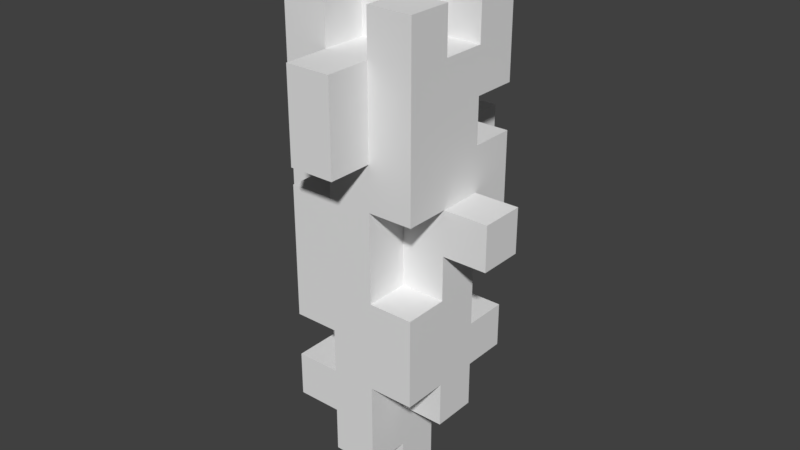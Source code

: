 # Source: iceSpear.blend  (saved by Blender 2.79.0; exported with 4.5.12 LTS)
import bpy
from mathutils import Matrix  # noqa: F401  (used for matrix-valued properties, if any)

bpy.ops.wm.read_factory_settings(use_empty=True)
scene = bpy.context.scene
scene.name = 'Scene'

# ---- collections
col_collection_1 = bpy.data.collections.new('Collection 1'); scene.collection.children.link(col_collection_1)

# ---- world
world_world = bpy.data.worlds.new('World'); scene.world = world_world
world_world.color = (0.05088, 0.05088, 0.05088)
world_world.use_sun_shadow = False
world_world.sun_shadow_jitter_overblur = 0.0
world_world.cycles.sampling_method = 'MANUAL'

# ---- meshes
me_icespear_001 = bpy.data.meshes.new('iceSpear.001')
me_icespear_001.from_pydata([(0.0, -0.1, 0.0), (0.0, -0.1, 0.1), (0.0, 0.0, 0.1), (0.0, 0.0, 0.0), (0.0, -0.2, 0.1), (0.0, -0.2, 0.2), (0.0, -0.1, 0.2), (0.0, -0.1, 0.1), (-0.1, -0.1, 0.1), (-0.1, -0.1, 0.2), (-0.1, 0.0, 0.2), (-0.1, 0.0, 0.1), (-0.1, -0.2, 0.2), (-0.1, -0.2, 0.3), (-0.1, -0.1, 0.3), (-0.1, -0.1, 0.2), (-0.1, -0.1, 0.2), (-0.1, -0.1, 0.3), (-0.1, 0.0, 0.3), (-0.1, 0.0, 0.2), (0.0, 0.0, 0.2), (0.0, 0.0, 0.3), (0.0, 0.1, 0.3), (0.0, 0.1, 0.2), (0.0, -0.2, 0.3), (0.0, -0.2, 0.4), (0.0, -0.1, 0.4), (0.0, -0.1, 0.3), (-0.1, -0.1, 0.3), (-0.1, -0.1, 0.4), (-0.1, 0.0, 0.4), (-0.1, 0.0, 0.3), (-0.1, 0.0, 0.3), (-0.1, 0.0, 0.4), (-0.1, 0.1, 0.4), (-0.1, 0.1, 0.3), (-0.1, -0.2, 0.4), (-0.1, -0.2, 0.5), (-0.1, -0.1, 0.5), (-0.1, -0.1, 0.4), (-0.1, -0.1, 0.4), (-0.1, -0.1, 0.5), (-0.1, 0.0, 0.5), (-0.1, 0.0, 0.4), (-0.1, 0.0, 0.4), (-0.1, 0.0, 0.5), (-0.1, 0.1, 0.5), (-0.1, 0.1, 0.4), (-0.1, -0.2, 0.5), (-0.1, -0.2, 0.6), (-0.1, -0.1, 0.6), (-0.1, -0.1, 0.5), (0.0, -0.1, 0.5), (0.0, -0.1, 0.6), (0.0, 0.0, 0.6), (0.0, 0.0, 0.5), (-0.1, 0.0, 0.5), (-0.1, 0.0, 0.6), (-0.1, 0.1, 0.6), (-0.1, 0.1, 0.5), (-0.1, -0.2, 0.6), (-0.1, -0.2, 0.7), (-0.1, -0.1, 0.7), (-0.1, -0.1, 0.6), (-0.2, -0.1, 0.6), (-0.2, -0.1, 0.7), (-0.2, 0.0, 0.7), (-0.2, 0.0, 0.6), (-0.2, 0.0, 0.6), (-0.2, 0.0, 0.7), (-0.2, 0.1, 0.7), (-0.2, 0.1, 0.6), (0.0, 0.0, 0.6), (0.0, 0.0, 0.7), (0.0, 0.1, 0.7), (0.0, 0.1, 0.6), (0.0, -0.2, 0.7), (0.0, -0.2, 0.8), (0.0, -0.1, 0.8), (0.0, -0.1, 0.7), (-0.1, -0.1, 0.7), (-0.1, -0.1, 0.8), (-0.1, 0.0, 0.8), (-0.1, 0.0, 0.7), (0.0, 0.0, 0.7), (0.0, 0.0, 0.8), (0.0, 0.1, 0.8), (0.0, 0.1, 0.7), (0.0, 0.1, 0.7), (0.0, 0.1, 0.8), (0.0, 0.2, 0.8), (0.0, 0.2, 0.7), (0.0, -0.3, 0.8), (0.0, -0.3, 0.9), (0.0, -0.2, 0.9), (0.0, -0.2, 0.8), (-0.1, -0.2, 0.8), (-0.1, -0.2, 0.9), (-0.1, -0.1, 0.9), (-0.1, -0.1, 0.8), (0.0, -0.1, 0.8), (0.0, -0.1, 0.9), (0.0, 0.0, 0.9), (0.0, 0.0, 0.8), (-0.1, 0.0, 0.8), (-0.1, 0.0, 0.9), (-0.1, 0.1, 0.9), (-0.1, 0.1, 0.8), (0.0, -0.3, 0.9), (0.0, -0.3, 1.0), (0.0, -0.2, 1.0), (0.0, -0.2, 0.9), (-0.1, -0.2, 0.9), (-0.1, -0.2, 1.0), (-0.1, -0.1, 1.0), (-0.1, -0.1, 0.9), (-0.1, -0.1, 0.9), (-0.1, -0.1, 1.0), (-0.1, 0.0, 1.0), (-0.1, 0.0, 0.9), (-0.1, 0.0, 0.9), (-0.1, 0.0, 1.0), (-0.1, 0.1, 1.0), (-0.1, 0.1, 0.9), (-0.1, -0.2, 1.0), (-0.1, -0.2, 1.1), (-0.1, -0.1, 1.1), (-0.1, -0.1, 1.0), (0.1, -0.2, 1.0), (0.1, -0.2, 1.1), (0.1, -0.1, 1.1), (0.1, -0.1, 1.0), (-0.1, -0.1, 1.0), (-0.1, -0.1, 1.1), (-0.1, 0.0, 1.1), (-0.1, 0.0, 1.0), (-0.1, 0.0, 1.0), (-0.1, 0.0, 1.1), (-0.1, 0.1, 1.1), (-0.1, 0.1, 1.0), (0.1, 0.0, 1.0), (0.1, 0.0, 1.1), (0.1, 0.1, 1.1), (0.1, 0.1, 1.0), (-0.1, -0.1, 1.1), (-0.1, -0.1, 1.2), (-0.1, 0.0, 1.2), (-0.1, 0.0, 1.1), (0.1, 0.0, 1.1), (0.1, 0.0, 1.2), (0.1, 0.1, 1.2), (0.1, 0.1, 1.1), (0.1, -0.1, 0.0), (0.1, 0.0, 0.0), (0.1, 0.0, 0.1), (0.1, -0.1, 0.1), (0.1, -0.2, 0.1), (0.1, -0.1, 0.1), (0.1, -0.1, 0.2), (0.1, -0.2, 0.2), (0.1, -0.1, 0.1), (0.1, 0.0, 0.1), (0.1, 0.0, 0.2), (0.1, -0.1, 0.2), (0.1, -0.2, 0.2), (0.1, -0.1, 0.2), (0.1, -0.1, 0.3), (0.1, -0.2, 0.3), (0.2, -0.1, 0.2), (0.2, 0.0, 0.2), (0.2, 0.0, 0.3), (0.2, -0.1, 0.3), (0.1, 0.0, 0.2), (0.1, 0.1, 0.2), (0.1, 0.1, 0.3), (0.1, 0.0, 0.3), (0.2, -0.2, 0.3), (0.2, -0.1, 0.3), (0.2, -0.1, 0.4), (0.2, -0.2, 0.4), (0.2, -0.1, 0.3), (0.2, 0.0, 0.3), (0.2, 0.0, 0.4), (0.2, -0.1, 0.4), (0.2, 0.0, 0.3), (0.2, 0.1, 0.3), (0.2, 0.1, 0.4), (0.2, 0.0, 0.4), (0.2, -0.2, 0.4), (0.2, -0.1, 0.4), (0.2, -0.1, 0.5), (0.2, -0.2, 0.5), (0.2, -0.1, 0.4), (0.2, 0.0, 0.4), (0.2, 0.0, 0.5), (0.2, -0.1, 0.5), (0.1, 0.0, 0.4), (0.1, 0.1, 0.4), (0.1, 0.1, 0.5), (0.1, 0.0, 0.5), (0.1, -0.2, 0.5), (0.1, -0.1, 0.5), (0.1, -0.1, 0.6), (0.1, -0.2, 0.6), (0.2, -0.1, 0.5), (0.2, 0.0, 0.5), (0.2, 0.0, 0.6), (0.2, -0.1, 0.6), (0.1, 0.0, 0.5), (0.1, 0.1, 0.5), (0.1, 0.1, 0.6), (0.1, 0.0, 0.6), (0.1, -0.2, 0.6), (0.1, -0.1, 0.6), (0.1, -0.1, 0.7), (0.1, -0.2, 0.7), (0.3, -0.1, 0.6), (0.3, 0.0, 0.6), (0.3, 0.0, 0.7), (0.3, -0.1, 0.7), (-0.1, 0.0, 0.6), (-0.1, 0.1, 0.6), (-0.1, 0.1, 0.7), (-0.1, 0.0, 0.7), (0.2, 0.0, 0.6), (0.2, 0.1, 0.6), (0.2, 0.1, 0.7), (0.2, 0.0, 0.7), (0.2, -0.2, 0.7), (0.2, -0.1, 0.7), (0.2, -0.1, 0.8), (0.2, -0.2, 0.8), (0.2, -0.1, 0.7), (0.2, 0.0, 0.7), (0.2, 0.0, 0.8), (0.2, -0.1, 0.8), (0.2, 0.0, 0.7), (0.2, 0.1, 0.7), (0.2, 0.1, 0.8), (0.2, 0.0, 0.8), (0.1, 0.1, 0.7), (0.1, 0.2, 0.7), (0.1, 0.2, 0.8), (0.1, 0.1, 0.8), (0.1, -0.3, 0.8), (0.1, -0.2, 0.8), (0.1, -0.2, 0.9), (0.1, -0.3, 0.9), (0.2, -0.2, 0.8), (0.2, -0.1, 0.8), (0.2, -0.1, 0.9), (0.2, -0.2, 0.9), (0.2, -0.1, 0.8), (0.2, 0.0, 0.8), (0.2, 0.0, 0.9), (0.2, -0.1, 0.9), (0.1, 0.0, 0.8), (0.1, 0.1, 0.8), (0.1, 0.1, 0.9), (0.1, 0.0, 0.9), (0.1, -0.3, 0.9), (0.1, -0.2, 0.9), (0.1, -0.2, 1.0), (0.1, -0.3, 1.0), (0.2, -0.2, 0.9), (0.2, -0.1, 0.9), (0.2, -0.1, 1.0), (0.2, -0.2, 1.0), (0.2, -0.1, 0.9), (0.2, 0.0, 0.9), (0.2, 0.0, 1.0), (0.2, -0.1, 1.0), (0.2, 0.0, 0.9), (0.2, 0.1, 0.9), (0.2, 0.1, 1.0), (0.2, 0.0, 1.0), (0.0, -0.2, 1.0), (0.0, -0.1, 1.0), (0.0, -0.1, 1.1), (0.0, -0.2, 1.1), (0.2, -0.2, 1.0), (0.2, -0.1, 1.0), (0.2, -0.1, 1.1), (0.2, -0.2, 1.1), (0.1, -0.1, 1.0), (0.1, 0.0, 1.0), (0.1, 0.0, 1.1), (0.1, -0.1, 1.1), (0.0, 0.0, 1.0), (0.0, 0.1, 1.0), (0.0, 0.1, 1.1), (0.0, 0.0, 1.1), (0.2, 0.0, 1.0), (0.2, 0.1, 1.0), (0.2, 0.1, 1.1), (0.2, 0.0, 1.1), (0.0, -0.1, 1.1), (0.0, 0.0, 1.1), (0.0, 0.0, 1.2), (0.0, -0.1, 1.2), (0.2, 0.0, 1.1), (0.2, 0.1, 1.1), (0.2, 0.1, 1.2), (0.2, 0.0, 1.2), (0.0, -0.1, 0.0), (0.1, -0.1, 0.0), (0.1, -0.1, 0.1), (0.0, -0.1, 0.1), (0.0, -0.2, 0.1), (0.1, -0.2, 0.1), (0.1, -0.2, 0.2), (0.0, -0.2, 0.2), (-0.1, -0.1, 0.1), (0.0, -0.1, 0.1), (0.0, -0.1, 0.2), (-0.1, -0.1, 0.2), (-0.1, -0.2, 0.2), (0.0, -0.2, 0.2), (0.0, -0.2, 0.3), (-0.1, -0.2, 0.3), (0.0, -0.2, 0.2), (0.1, -0.2, 0.2), (0.1, -0.2, 0.3), (0.0, -0.2, 0.3), (0.1, -0.1, 0.2), (0.2, -0.1, 0.2), (0.2, -0.1, 0.3), (0.1, -0.1, 0.3), (0.0, -0.2, 0.3), (0.1, -0.2, 0.3), (0.1, -0.2, 0.4), (0.0, -0.2, 0.4), (0.1, -0.2, 0.3), (0.2, -0.2, 0.3), (0.2, -0.2, 0.4), (0.1, -0.2, 0.4), (-0.1, -0.1, 0.3), (0.0, -0.1, 0.3), (0.0, -0.1, 0.4), (-0.1, -0.1, 0.4), (-0.1, -0.2, 0.4), (0.0, -0.2, 0.4), (0.0, -0.2, 0.5), (-0.1, -0.2, 0.5), (0.0, -0.2, 0.4), (0.1, -0.2, 0.4), (0.1, -0.2, 0.5), (0.0, -0.2, 0.5), (0.1, -0.2, 0.4), (0.2, -0.2, 0.4), (0.2, -0.2, 0.5), (0.1, -0.2, 0.5), (-0.1, -0.2, 0.5), (0.0, -0.2, 0.5), (0.0, -0.2, 0.6), (-0.1, -0.2, 0.6), (0.0, -0.2, 0.5), (0.1, -0.2, 0.5), (0.1, -0.2, 0.6), (0.0, -0.2, 0.6), (0.1, -0.1, 0.5), (0.2, -0.1, 0.5), (0.2, -0.1, 0.6), (0.1, -0.1, 0.6), (-0.1, 0.0, 0.5), (0.0, 0.0, 0.5), (0.0, 0.0, 0.6), (-0.1, 0.0, 0.6), (-0.1, -0.2, 0.6), (0.0, -0.2, 0.6), (0.0, -0.2, 0.7), (-0.1, -0.2, 0.7), (0.0, -0.2, 0.6), (0.1, -0.2, 0.6), (0.1, -0.2, 0.7), (0.0, -0.2, 0.7), (-0.2, -0.1, 0.6), (-0.1, -0.1, 0.6), (-0.1, -0.1, 0.7), (-0.2, -0.1, 0.7), (0.1, -0.1, 0.6), (0.2, -0.1, 0.6), (0.2, -0.1, 0.7), (0.1, -0.1, 0.7), (0.2, -0.1, 0.6), (0.3, -0.1, 0.6), (0.3, -0.1, 0.7), (0.2, -0.1, 0.7), (0.0, -0.2, 0.7), (0.1, -0.2, 0.7), (0.1, -0.2, 0.8), (0.0, -0.2, 0.8), (0.1, -0.2, 0.7), (0.2, -0.2, 0.7), (0.2, -0.2, 0.8), (0.1, -0.2, 0.8), (-0.1, -0.1, 0.7), (0.0, -0.1, 0.7), (0.0, -0.1, 0.8), (-0.1, -0.1, 0.8), (0.0, -0.3, 0.8), (0.1, -0.3, 0.8), (0.1, -0.3, 0.9), (0.0, -0.3, 0.9), (-0.1, -0.2, 0.8), (0.0, -0.2, 0.8), (0.0, -0.2, 0.9), (-0.1, -0.2, 0.9), (0.1, -0.2, 0.8), (0.2, -0.2, 0.8), (0.2, -0.2, 0.9), (0.1, -0.2, 0.9), (-0.1, 0.0, 0.8), (0.0, 0.0, 0.8), (0.0, 0.0, 0.9), (-0.1, 0.0, 0.9), (0.0, -0.3, 0.9), (0.1, -0.3, 0.9), (0.1, -0.3, 1.0), (0.0, -0.3, 1.0), (-0.1, -0.2, 0.9), (0.0, -0.2, 0.9), (0.0, -0.2, 1.0), (-0.1, -0.2, 1.0), (0.1, -0.2, 0.9), (0.2, -0.2, 0.9), (0.2, -0.2, 1.0), (0.1, -0.2, 1.0), (-0.1, -0.2, 1.0), (0.0, -0.2, 1.0), (0.0, -0.2, 1.1), (-0.1, -0.2, 1.1), (0.1, -0.2, 1.0), (0.2, -0.2, 1.0), (0.2, -0.2, 1.1), (0.1, -0.2, 1.1), (0.0, -0.1, 1.0), (0.1, -0.1, 1.0), (0.1, -0.1, 1.1), (0.0, -0.1, 1.1), (0.1, 0.0, 1.0), (0.2, 0.0, 1.0), (0.2, 0.0, 1.1), (0.1, 0.0, 1.1), (-0.1, -0.1, 1.1), (0.0, -0.1, 1.1), (0.0, -0.1, 1.2), (-0.1, -0.1, 1.2), (0.1, 0.0, 1.1), (0.2, 0.0, 1.1), (0.2, 0.0, 1.2), (0.1, 0.0, 1.2), (0.0, 0.0, 0.0), (0.0, 0.0, 0.1), (0.1, 0.0, 0.1), (0.1, 0.0, 0.0), (-0.1, 0.0, 0.1), (-0.1, 0.0, 0.2), (0.0, 0.0, 0.2), (0.0, 0.0, 0.1), (0.0, 0.0, 0.1), (0.0, 0.0, 0.2), (0.1, 0.0, 0.2), (0.1, 0.0, 0.1), (-0.1, 0.0, 0.2), (-0.1, 0.0, 0.3), (0.0, 0.0, 0.3), (0.0, 0.0, 0.2), (0.1, 0.0, 0.2), (0.1, 0.0, 0.3), (0.2, 0.0, 0.3), (0.2, 0.0, 0.2), (0.0, 0.1, 0.2), (0.0, 0.1, 0.3), (0.1, 0.1, 0.3), (0.1, 0.1, 0.2), (-0.1, 0.1, 0.3), (-0.1, 0.1, 0.4), (0.0, 0.1, 0.4), (0.0, 0.1, 0.3), (0.0, 0.1, 0.3), (0.0, 0.1, 0.4), (0.1, 0.1, 0.4), (0.1, 0.1, 0.3), (0.1, 0.1, 0.3), (0.1, 0.1, 0.4), (0.2, 0.1, 0.4), (0.2, 0.1, 0.3), (0.1, 0.0, 0.4), (0.1, 0.0, 0.5), (0.2, 0.0, 0.5), (0.2, 0.0, 0.4), (-0.1, 0.1, 0.4), (-0.1, 0.1, 0.5), (0.0, 0.1, 0.5), (0.0, 0.1, 0.4), (0.0, 0.1, 0.4), (0.0, 0.1, 0.5), (0.1, 0.1, 0.5), (0.1, 0.1, 0.4), (-0.1, -0.1, 0.5), (-0.1, -0.1, 0.6), (0.0, -0.1, 0.6), (0.0, -0.1, 0.5), (0.1, 0.0, 0.5), (0.1, 0.0, 0.6), (0.2, 0.0, 0.6), (0.2, 0.0, 0.5), (-0.1, 0.1, 0.5), (-0.1, 0.1, 0.6), (0.0, 0.1, 0.6), (0.0, 0.1, 0.5), (0.0, 0.1, 0.5), (0.0, 0.1, 0.6), (0.1, 0.1, 0.6), (0.1, 0.1, 0.5), (-0.1, 0.0, 0.6), (-0.1, 0.0, 0.7), (0.0, 0.0, 0.7), (0.0, 0.0, 0.6), (0.2, 0.0, 0.6), (0.2, 0.0, 0.7), (0.3, 0.0, 0.7), (0.3, 0.0, 0.6), (-0.2, 0.1, 0.6), (-0.2, 0.1, 0.7), (-0.1, 0.1, 0.7), (-0.1, 0.1, 0.6), (0.0, 0.1, 0.6), (0.0, 0.1, 0.7), (0.1, 0.1, 0.7), (0.1, 0.1, 0.6), (0.1, 0.1, 0.6), (0.1, 0.1, 0.7), (0.2, 0.1, 0.7), (0.2, 0.1, 0.6), (-0.1, 0.0, 0.7), (-0.1, 0.0, 0.8), (0.0, 0.0, 0.8), (0.0, 0.0, 0.7), (0.1, 0.1, 0.7), (0.1, 0.1, 0.8), (0.2, 0.1, 0.8), (0.2, 0.1, 0.7), (0.0, 0.2, 0.7), (0.0, 0.2, 0.8), (0.1, 0.2, 0.8), (0.1, 0.2, 0.7), (-0.1, -0.1, 0.8), (-0.1, -0.1, 0.9), (0.0, -0.1, 0.9), (0.0, -0.1, 0.8), (0.1, 0.0, 0.8), (0.1, 0.0, 0.9), (0.2, 0.0, 0.9), (0.2, 0.0, 0.8), (-0.1, 0.1, 0.8), (-0.1, 0.1, 0.9), (0.0, 0.1, 0.9), (0.0, 0.1, 0.8), (0.0, 0.1, 0.8), (0.0, 0.1, 0.9), (0.1, 0.1, 0.9), (0.1, 0.1, 0.8), (-0.1, 0.1, 0.9), (-0.1, 0.1, 1.0), (0.0, 0.1, 1.0), (0.0, 0.1, 0.9), (0.0, 0.1, 0.9), (0.0, 0.1, 1.0), (0.1, 0.1, 1.0), (0.1, 0.1, 0.9), (0.1, 0.1, 0.9), (0.1, 0.1, 1.0), (0.2, 0.1, 1.0), (0.2, 0.1, 0.9), (0.1, -0.1, 1.0), (0.1, -0.1, 1.1), (0.2, -0.1, 1.1), (0.2, -0.1, 1.0), (0.0, 0.0, 1.0), (0.0, 0.0, 1.1), (0.1, 0.0, 1.1), (0.1, 0.0, 1.0), (-0.1, 0.1, 1.0), (-0.1, 0.1, 1.1), (0.0, 0.1, 1.1), (0.0, 0.1, 1.0), (0.1, 0.1, 1.0), (0.1, 0.1, 1.1), (0.2, 0.1, 1.1), (0.2, 0.1, 1.0), (-0.1, 0.0, 1.1), (-0.1, 0.0, 1.2), (0.0, 0.0, 1.2), (0.0, 0.0, 1.1), (0.1, 0.1, 1.1), (0.1, 0.1, 1.2), (0.2, 0.1, 1.2), (0.2, 0.1, 1.1), (0.0, -0.1, 0.0), (0.0, 0.0, 0.0), (0.1, 0.0, 0.0), (0.1, -0.1, 0.0), (0.0, -0.2, 0.1), (0.0, -0.1, 0.1), (0.1, -0.1, 0.1), (0.1, -0.2, 0.1), (-0.1, -0.1, 0.1), (-0.1, 0.0, 0.1), (0.0, 0.0, 0.1), (0.0, -0.1, 0.1), (-0.1, -0.2, 0.2), (-0.1, -0.1, 0.2), (0.0, -0.1, 0.2), (0.0, -0.2, 0.2), (0.1, -0.1, 0.2), (0.1, 0.0, 0.2), (0.2, 0.0, 0.2), (0.2, -0.1, 0.2), (0.0, 0.0, 0.2), (0.0, 0.1, 0.2), (0.1, 0.1, 0.2), (0.1, 0.0, 0.2), (0.1, -0.2, 0.3), (0.1, -0.1, 0.3), (0.2, -0.1, 0.3), (0.2, -0.2, 0.3), (-0.1, 0.0, 0.3), (-0.1, 0.1, 0.3), (0.0, 0.1, 0.3), (0.0, 0.0, 0.3), (0.1, 0.0, 0.3), (0.1, 0.1, 0.3), (0.2, 0.1, 0.3), (0.2, 0.0, 0.3), (-0.1, -0.2, 0.4), (-0.1, -0.1, 0.4), (0.0, -0.1, 0.4), (0.0, -0.2, 0.4), (-0.2, -0.1, 0.6), (-0.2, 0.0, 0.6), (-0.1, 0.0, 0.6), (-0.1, -0.1, 0.6), (-0.1, -0.1, 0.6), (-0.1, 0.0, 0.6), (0.0, 0.0, 0.6), (0.0, -0.1, 0.6), (0.2, -0.1, 0.6), (0.2, 0.0, 0.6), (0.3, 0.0, 0.6), (0.3, -0.1, 0.6), (-0.2, 0.0, 0.6), (-0.2, 0.1, 0.6), (-0.1, 0.1, 0.6), (-0.1, 0.0, 0.6), (0.1, 0.0, 0.6), (0.1, 0.1, 0.6), (0.2, 0.1, 0.6), (0.2, 0.0, 0.6), (0.1, -0.2, 0.7), (0.1, -0.1, 0.7), (0.2, -0.1, 0.7), (0.2, -0.2, 0.7), (0.0, 0.1, 0.7), (0.0, 0.2, 0.7), (0.1, 0.2, 0.7), (0.1, 0.1, 0.7), (0.0, -0.3, 0.8), (0.0, -0.2, 0.8), (0.1, -0.2, 0.8), (0.1, -0.3, 0.8), (-0.1, -0.2, 0.8), (-0.1, -0.1, 0.8), (0.0, -0.1, 0.8), (0.0, -0.2, 0.8), (-0.1, 0.0, 0.8), (-0.1, 0.1, 0.8), (0.0, 0.1, 0.8), (0.0, 0.0, 0.8), (-0.1, -0.1, 0.9), (-0.1, 0.0, 0.9), (0.0, 0.0, 0.9), (0.0, -0.1, 0.9), (0.1, 0.0, 0.9), (0.1, 0.1, 0.9), (0.2, 0.1, 0.9), (0.2, 0.0, 0.9), (-0.1, -0.2, 0.3), (0.0, -0.2, 0.3), (0.0, -0.1, 0.3), (-0.1, -0.1, 0.3), (0.1, 0.0, 0.4), (0.2, 0.0, 0.4), (0.2, 0.1, 0.4), (0.1, 0.1, 0.4), (0.1, -0.2, 0.5), (0.2, -0.2, 0.5), (0.2, -0.1, 0.5), (0.1, -0.1, 0.5), (-0.1, -0.1, 0.5), (0.0, -0.1, 0.5), (0.0, 0.0, 0.5), (-0.1, 0.0, 0.5), (-0.1, 0.0, 0.6), (0.0, 0.0, 0.6), (0.0, 0.1, 0.6), (-0.1, 0.1, 0.6), (-0.1, -0.2, 0.7), (0.0, -0.2, 0.7), (0.0, -0.1, 0.7), (-0.1, -0.1, 0.7), (-0.2, -0.1, 0.7), (-0.1, -0.1, 0.7), (-0.1, 0.0, 0.7), (-0.2, 0.0, 0.7), (0.2, -0.1, 0.7), (0.3, -0.1, 0.7), (0.3, 0.0, 0.7), (0.2, 0.0, 0.7), (-0.2, 0.0, 0.7), (-0.1, 0.0, 0.7), (-0.1, 0.1, 0.7), (-0.2, 0.1, 0.7), (-0.1, -0.1, 0.8), (0.0, -0.1, 0.8), (0.0, 0.0, 0.8), (-0.1, 0.0, 0.8), (0.1, 0.0, 0.8), (0.2, 0.0, 0.8), (0.2, 0.1, 0.8), (0.1, 0.1, 0.8), (0.0, 0.1, 0.8), (0.1, 0.1, 0.8), (0.1, 0.2, 0.8), (0.0, 0.2, 0.8), (0.0, -0.3, 1.0), (0.1, -0.3, 1.0), (0.1, -0.2, 1.0), (0.0, -0.2, 1.0), (0.0, -0.2, 1.0), (0.1, -0.2, 1.0), (0.1, -0.1, 1.0), (0.0, -0.1, 1.0), (0.1, -0.1, 1.0), (0.2, -0.1, 1.0), (0.2, 0.0, 1.0), (0.1, 0.0, 1.0), (0.0, 0.0, 1.0), (0.1, 0.0, 1.0), (0.1, 0.1, 1.0), (0.0, 0.1, 1.0), (-0.1, -0.2, 1.1), (0.0, -0.2, 1.1), (0.0, -0.1, 1.1), (-0.1, -0.1, 1.1), (0.1, -0.2, 1.1), (0.2, -0.2, 1.1), (0.2, -0.1, 1.1), (0.1, -0.1, 1.1), (0.0, -0.1, 1.1), (0.1, -0.1, 1.1), (0.1, 0.0, 1.1), (0.0, 0.0, 1.1), (-0.1, 0.0, 1.1), (0.0, 0.0, 1.1), (0.0, 0.1, 1.1), (-0.1, 0.1, 1.1), (-0.1, -0.1, 1.2), (0.0, -0.1, 1.2), (0.0, 0.0, 1.2), (-0.1, 0.0, 1.2), (0.1, 0.0, 1.2), (0.2, 0.0, 1.2), (0.2, 0.1, 1.2), (0.1, 0.1, 1.2)], [], [(0, 1, 2, 3), (4, 5, 6, 7), (8, 9, 10, 11), (12, 13, 14, 15), (16, 17, 18, 19), (20, 21, 22, 23), (24, 25, 26, 27), (28, 29, 30, 31), (32, 33, 34, 35), (36, 37, 38, 39), (40, 41, 42, 43), (44, 45, 46, 47), (48, 49, 50, 51), (52, 53, 54, 55), (56, 57, 58, 59), (60, 61, 62, 63), (64, 65, 66, 67), (68, 69, 70, 71), (72, 73, 74, 75), (76, 77, 78, 79), (80, 81, 82, 83), (84, 85, 86, 87), (88, 89, 90, 91), (92, 93, 94, 95), (96, 97, 98, 99), (100, 101, 102, 103), (104, 105, 106, 107), (108, 109, 110, 111), (112, 113, 114, 115), (116, 117, 118, 119), (120, 121, 122, 123), (124, 125, 126, 127), (128, 129, 130, 131), (132, 133, 134, 135), (136, 137, 138, 139), (140, 141, 142, 143), (144, 145, 146, 147), (148, 149, 150, 151), (152, 153, 154, 155), (156, 157, 158, 159), (160, 161, 162, 163), (164, 165, 166, 167), (168, 169, 170, 171), (172, 173, 174, 175), (176, 177, 178, 179), (180, 181, 182, 183), (184, 185, 186, 187), (188, 189, 190, 191), (192, 193, 194, 195), (196, 197, 198, 199), (200, 201, 202, 203), (204, 205, 206, 207), (208, 209, 210, 211), (212, 213, 214, 215), (216, 217, 218, 219), (220, 221, 222, 223), (224, 225, 226, 227), (228, 229, 230, 231), (232, 233, 234, 235), (236, 237, 238, 239), (240, 241, 242, 243), (244, 245, 246, 247), (248, 249, 250, 251), (252, 253, 254, 255), (256, 257, 258, 259), (260, 261, 262, 263), (264, 265, 266, 267), (268, 269, 270, 271), (272, 273, 274, 275), (276, 277, 278, 279), (280, 281, 282, 283), (284, 285, 286, 287), (288, 289, 290, 291), (292, 293, 294, 295), (296, 297, 298, 299), (300, 301, 302, 303), (304, 305, 306, 307), (308, 309, 310, 311), (312, 313, 314, 315), (316, 317, 318, 319), (320, 321, 322, 323), (324, 325, 326, 327), (328, 329, 330, 331), (332, 333, 334, 335), (336, 337, 338, 339), (340, 341, 342, 343), (344, 345, 346, 347), (348, 349, 350, 351), (352, 353, 354, 355), (356, 357, 358, 359), (360, 361, 362, 363), (364, 365, 366, 367), (368, 369, 370, 371), (372, 373, 374, 375), (376, 377, 378, 379), (380, 381, 382, 383), (384, 385, 386, 387), (388, 389, 390, 391), (392, 393, 394, 395), (396, 397, 398, 399), (400, 401, 402, 403), (404, 405, 406, 407), (408, 409, 410, 411), (412, 413, 414, 415), (416, 417, 418, 419), (420, 421, 422, 423), (424, 425, 426, 427), (428, 429, 430, 431), (432, 433, 434, 435), (436, 437, 438, 439), (440, 441, 442, 443), (444, 445, 446, 447), (448, 449, 450, 451), (452, 453, 454, 455), (456, 457, 458, 459), (460, 461, 462, 463), (464, 465, 466, 467), (468, 469, 470, 471), (472, 473, 474, 475), (476, 477, 478, 479), (480, 481, 482, 483), (484, 485, 486, 487), (488, 489, 490, 491), (492, 493, 494, 495), (496, 497, 498, 499), (500, 501, 502, 503), (504, 505, 506, 507), (508, 509, 510, 511), (512, 513, 514, 515), (516, 517, 518, 519), (520, 521, 522, 523), (524, 525, 526, 527), (528, 529, 530, 531), (532, 533, 534, 535), (536, 537, 538, 539), (540, 541, 542, 543), (544, 545, 546, 547), (548, 549, 550, 551), (552, 553, 554, 555), (556, 557, 558, 559), (560, 561, 562, 563), (564, 565, 566, 567), (568, 569, 570, 571), (572, 573, 574, 575), (576, 577, 578, 579), (580, 581, 582, 583), (584, 585, 586, 587), (588, 589, 590, 591), (592, 593, 594, 595), (596, 597, 598, 599), (600, 601, 602, 603), (604, 605, 606, 607), (608, 609, 610, 611), (612, 613, 614, 615), (616, 617, 618, 619), (620, 621, 622, 623), (624, 625, 626, 627), (628, 629, 630, 631), (632, 633, 634, 635), (636, 637, 638, 639), (640, 641, 642, 643), (644, 645, 646, 647), (648, 649, 650, 651), (652, 653, 654, 655), (656, 657, 658, 659), (660, 661, 662, 663), (664, 665, 666, 667), (668, 669, 670, 671), (672, 673, 674, 675), (676, 677, 678, 679), (680, 681, 682, 683), (684, 685, 686, 687), (688, 689, 690, 691), (692, 693, 694, 695), (696, 697, 698, 699), (700, 701, 702, 703), (704, 705, 706, 707), (708, 709, 710, 711), (712, 713, 714, 715), (716, 717, 718, 719), (720, 721, 722, 723), (724, 725, 726, 727), (728, 729, 730, 731), (732, 733, 734, 735), (736, 737, 738, 739), (740, 741, 742, 743), (744, 745, 746, 747), (748, 749, 750, 751), (752, 753, 754, 755), (756, 757, 758, 759), (760, 761, 762, 763), (764, 765, 766, 767), (768, 769, 770, 771), (772, 773, 774, 775)])
_ca = me_icespear_001.color_attributes.new('Col', 'BYTE_COLOR', 'CORNER')
_ca.data.foreach_set('color', [0.0, 0.3185, 1.0, 1.0, 0.0, 0.3185, 1.0, 1.0, 0.0, 0.3185, 1.0, 1.0, 0.0, 0.3185, 1.0, 1.0, 0.0, 0.3185, 1.0, 1.0, 0.0, 0.3185, 1.0, 1.0, 0.0, 0.3185, 1.0, 1.0, 0.0, 0.3185, 1.0, 1.0, 0.0, 0.3185, 1.0, 1.0, 0.0, 0.3185, 1.0, 1.0, 0.0, 0.3185, 1.0, 1.0, 0.0, 0.3185, 1.0, 1.0, 0.0, 0.3185, 1.0, 1.0, 0.0, 0.3185, 1.0, 1.0, 0.0, 0.3185, 1.0, 1.0, 0.0, 0.3185, 1.0, 1.0, 0.0, 0.3185, 1.0, 1.0, 0.0, 0.3185, 1.0, 1.0, 0.0, 0.3185, 1.0, 1.0, 0.0, 0.3185, 1.0, 1.0, 0.0, 0.3185, 1.0, 1.0, 0.0, 0.3185, 1.0, 1.0, 0.0, 0.3185, 1.0, 1.0, 0.0, 0.3185, 1.0, 1.0, 0.0, 0.3185, 1.0, 1.0, 0.0, 0.3185, 1.0, 1.0, 0.0, 0.3185, 1.0, 1.0, 0.0, 0.3185, 1.0, 1.0, 0.0, 0.3185, 1.0, 1.0, 0.0, 0.3185, 1.0, 1.0, 0.0, 0.3185, 1.0, 1.0, 0.0, 0.3185, 1.0, 1.0, 0.0, 0.3185, 1.0, 1.0, 0.0, 0.3185, 1.0, 1.0, 0.0, 0.3185, 1.0, 1.0, 0.0, 0.3185, 1.0, 1.0, 0.0, 0.3185, 1.0, 1.0, 0.0, 0.3185, 1.0, 1.0, 0.0, 0.3185, 1.0, 1.0, 0.0, 0.3185, 1.0, 1.0, 0.0, 0.3185, 1.0, 1.0, 0.0, 0.3185, 1.0, 1.0, 0.0, 0.3185, 1.0, 1.0, 0.0, 0.3185, 1.0, 1.0, 0.0, 0.3185, 1.0, 1.0, 0.0, 0.3185, 1.0, 1.0, 0.0, 0.3185, 1.0, 1.0, 0.0, 0.3185, 1.0, 1.0, 0.0, 0.1329, 0.6038, 1.0, 0.0, 0.1329, 0.6038, 1.0, 0.0, 0.1329, 0.6038, 1.0, 0.0, 0.1329, 0.6038, 1.0, 0.0, 0.3185, 1.0, 1.0, 0.0, 0.3185, 1.0, 1.0, 0.0, 0.3185, 1.0, 1.0, 0.0, 0.3185, 1.0, 1.0, 0.0, 0.3185, 1.0, 1.0, 0.0, 0.3185, 1.0, 1.0, 0.0, 0.3185, 1.0, 1.0, 0.0, 0.3185, 1.0, 1.0, 0.0, 0.3185, 1.0, 1.0, 0.0, 0.3185, 1.0, 1.0, 0.0, 0.3185, 1.0, 1.0, 0.0, 0.3185, 1.0, 1.0, 0.0, 0.3185, 1.0, 1.0, 0.0, 0.3185, 1.0, 1.0, 0.0, 0.3185, 1.0, 1.0, 0.0, 0.3185, 1.0, 1.0, 0.0, 0.3185, 1.0, 1.0, 0.0, 0.3185, 1.0, 1.0, 0.0, 0.3185, 1.0, 1.0, 0.0, 0.3185, 1.0, 1.0, 0.0, 0.3185, 1.0, 1.0, 0.0, 0.3185, 1.0, 1.0, 0.0, 0.3185, 1.0, 1.0, 0.0, 0.3185, 1.0, 1.0, 0.0, 0.1329, 0.6038, 1.0, 0.0, 0.1329, 0.6038, 1.0, 0.0, 0.1329, 0.6038, 1.0, 0.0, 0.1329, 0.6038, 1.0, 0.0, 0.3185, 1.0, 1.0, 0.0, 0.3185, 1.0, 1.0, 0.0, 0.3185, 1.0, 1.0, 0.0, 0.3185, 1.0, 1.0, 0.0, 0.1329, 0.6038, 1.0, 0.0, 0.1329, 0.6038, 1.0, 0.0, 0.1329, 0.6038, 1.0, 0.0, 0.1329, 0.6038, 1.0, 0.0, 0.3185, 1.0, 1.0, 0.0, 0.3185, 1.0, 1.0, 0.0, 0.3185, 1.0, 1.0, 0.0, 0.3185, 1.0, 1.0, 0.0, 0.1329, 0.6038, 1.0, 0.0, 0.1329, 0.6038, 1.0, 0.0, 0.1329, 0.6038, 1.0, 0.0, 0.1329, 0.6038, 1.0, 0.0, 0.1329, 0.6038, 1.0, 0.0, 0.1329, 0.6038, 1.0, 0.0, 0.1329, 0.6038, 1.0, 0.0, 0.1329, 0.6038, 1.0, 0.0, 0.3185, 1.0, 1.0, 0.0, 0.3185, 1.0, 1.0, 0.0, 0.3185, 1.0, 1.0, 0.0, 0.3185, 1.0, 1.0, 0.0, 0.1329, 0.6038, 1.0, 0.0, 0.1329, 0.6038, 1.0, 0.0, 0.1329, 0.6038, 1.0, 0.0, 0.1329, 0.6038, 1.0, 0.0, 0.1329, 0.6038, 1.0, 0.0, 0.1329, 0.6038, 1.0, 0.0, 0.1329, 0.6038, 1.0, 0.0, 0.1329, 0.6038, 1.0, 0.0, 0.1329, 0.6038, 1.0, 0.0, 0.1329, 0.6038, 1.0, 0.0, 0.1329, 0.6038, 1.0, 0.0, 0.1329, 0.6038, 1.0, 0.0, 0.1329, 0.6038, 1.0, 0.0, 0.1329, 0.6038, 1.0, 0.0, 0.1329, 0.6038, 1.0, 0.0, 0.1329, 0.6038, 1.0, 0.0, 0.1329, 0.6038, 1.0, 0.0, 0.1329, 0.6038, 1.0, 0.0, 0.1329, 0.6038, 1.0, 0.0, 0.1329, 0.6038, 1.0, 0.0, 0.1329, 0.6038, 1.0, 0.0, 0.1329, 0.6038, 1.0, 0.0, 0.1329, 0.6038, 1.0, 0.0, 0.1329, 0.6038, 1.0, 0.0, 0.1329, 0.6038, 1.0, 0.0, 0.1329, 0.6038, 1.0, 0.0, 0.1329, 0.6038, 1.0, 0.0, 0.1329, 0.6038, 1.0, 0.0, 0.1329, 0.6038, 1.0, 0.0, 0.1329, 0.6038, 1.0, 0.0, 0.1329, 0.6038, 1.0, 0.0, 0.1329, 0.6038, 1.0, 0.0, 0.1329, 0.6038, 1.0, 0.0, 0.1329, 0.6038, 1.0, 0.0, 0.1329, 0.6038, 1.0, 0.0, 0.1329, 0.6038, 1.0, 0.0, 0.3185, 1.0, 1.0, 0.0, 0.3185, 1.0, 1.0, 0.0, 0.3185, 1.0, 1.0, 0.0, 0.3185, 1.0, 1.0, 0.0, 0.1329, 0.6038, 1.0, 0.0, 0.1329, 0.6038, 1.0, 0.0, 0.1329, 0.6038, 1.0, 0.0, 0.1329, 0.6038, 1.0, 0.0, 0.1329, 0.6038, 1.0, 0.0, 0.1329, 0.6038, 1.0, 0.0, 0.1329, 0.6038, 1.0, 0.0, 0.1329, 0.6038, 1.0, 0.0, 0.3185, 1.0, 1.0, 0.0, 0.3185, 1.0, 1.0, 0.0, 0.3185, 1.0, 1.0, 0.0, 0.3185, 1.0, 1.0, 0.0, 0.3185, 1.0, 1.0, 0.0, 0.3185, 1.0, 1.0, 0.0, 0.3185, 1.0, 1.0, 0.0, 0.3185, 1.0, 1.0, 0.0, 0.3185, 1.0, 1.0, 0.0, 0.3185, 1.0, 1.0, 0.0, 0.3185, 1.0, 1.0, 0.0, 0.3185, 1.0, 1.0, 0.0, 0.3185, 1.0, 1.0, 0.0, 0.3185, 1.0, 1.0, 0.0, 0.3185, 1.0, 1.0, 0.0, 0.3185, 1.0, 1.0, 0.0, 0.3185, 1.0, 1.0, 0.0, 0.3185, 1.0, 1.0, 0.0, 0.3185, 1.0, 1.0, 0.0, 0.3185, 1.0, 1.0, 0.0, 0.3185, 1.0, 1.0, 0.0, 0.3185, 1.0, 1.0, 0.0, 0.3185, 1.0, 1.0, 0.0, 0.3185, 1.0, 1.0, 0.0, 0.3185, 1.0, 1.0, 0.0, 0.3185, 1.0, 1.0, 0.0, 0.3185, 1.0, 1.0, 0.0, 0.3185, 1.0, 1.0, 0.0, 0.1329, 0.6038, 1.0, 0.0, 0.1329, 0.6038, 1.0, 0.0, 0.1329, 0.6038, 1.0, 0.0, 0.1329, 0.6038, 1.0, 0.0, 0.3185, 1.0, 1.0, 0.0, 0.3185, 1.0, 1.0, 0.0, 0.3185, 1.0, 1.0, 0.0, 0.3185, 1.0, 1.0, 0.0, 0.3185, 1.0, 1.0, 0.0, 0.3185, 1.0, 1.0, 0.0, 0.3185, 1.0, 1.0, 0.0, 0.3185, 1.0, 1.0, 0.0, 0.3185, 1.0, 1.0, 0.0, 0.3185, 1.0, 1.0, 0.0, 0.3185, 1.0, 1.0, 0.0, 0.3185, 1.0, 1.0, 0.0, 0.3185, 1.0, 1.0, 0.0, 0.3185, 1.0, 1.0, 0.0, 0.3185, 1.0, 1.0, 0.0, 0.3185, 1.0, 1.0, 0.0, 0.3185, 1.0, 1.0, 0.0, 0.3185, 1.0, 1.0, 0.0, 0.3185, 1.0, 1.0, 0.0, 0.3185, 1.0, 1.0, 0.0, 0.1329, 0.6038, 1.0, 0.0, 0.1329, 0.6038, 1.0, 0.0, 0.1329, 0.6038, 1.0, 0.0, 0.1329, 0.6038, 1.0, 0.0, 0.3185, 1.0, 1.0, 0.0, 0.3185, 1.0, 1.0, 0.0, 0.3185, 1.0, 1.0, 0.0, 0.3185, 1.0, 1.0, 0.0, 0.3185, 1.0, 1.0, 0.0, 0.3185, 1.0, 1.0, 0.0, 0.3185, 1.0, 1.0, 0.0, 0.3185, 1.0, 1.0, 0.0, 0.3185, 1.0, 1.0, 0.0, 0.3185, 1.0, 1.0, 0.0, 0.3185, 1.0, 1.0, 0.0, 0.3185, 1.0, 1.0, 0.0, 0.3185, 1.0, 1.0, 0.0, 0.3185, 1.0, 1.0, 0.0, 0.3185, 1.0, 1.0, 0.0, 0.3185, 1.0, 1.0, 0.0, 0.3185, 1.0, 1.0, 0.0, 0.3185, 1.0, 1.0, 0.0, 0.3185, 1.0, 1.0, 0.0, 0.3185, 1.0, 1.0, 0.0, 0.1329, 0.6038, 1.0, 0.0, 0.1329, 0.6038, 1.0, 0.0, 0.1329, 0.6038, 1.0, 0.0, 0.1329, 0.6038, 1.0, 0.0, 0.3185, 1.0, 1.0, 0.0, 0.3185, 1.0, 1.0, 0.0, 0.3185, 1.0, 1.0, 0.0, 0.3185, 1.0, 1.0, 0.0, 0.1329, 0.6038, 1.0, 0.0, 0.1329, 0.6038, 1.0, 0.0, 0.1329, 0.6038, 1.0, 0.0, 0.1329, 0.6038, 1.0, 0.0, 0.3185, 1.0, 1.0, 0.0, 0.3185, 1.0, 1.0, 0.0, 0.3185, 1.0, 1.0, 0.0, 0.3185, 1.0, 1.0, 0.0, 0.1329, 0.6038, 1.0, 0.0, 0.1329, 0.6038, 1.0, 0.0, 0.1329, 0.6038, 1.0, 0.0, 0.1329, 0.6038, 1.0, 0.0, 0.3185, 1.0, 1.0, 0.0, 0.3185, 1.0, 1.0, 0.0, 0.3185, 1.0, 1.0, 0.0, 0.3185, 1.0, 1.0, 0.0, 0.3185, 1.0, 1.0, 0.0, 0.3185, 1.0, 1.0, 0.0, 0.3185, 1.0, 1.0, 0.0, 0.3185, 1.0, 1.0, 0.0, 0.3185, 1.0, 1.0, 0.0, 0.3185, 1.0, 1.0, 0.0, 0.3185, 1.0, 1.0, 0.0, 0.3185, 1.0, 1.0, 0.0, 0.1329, 0.6038, 1.0, 0.0, 0.1329, 0.6038, 1.0, 0.0, 0.1329, 0.6038, 1.0, 0.0, 0.1329, 0.6038, 1.0, 0.0, 0.3185, 1.0, 1.0, 0.0, 0.3185, 1.0, 1.0, 0.0, 0.3185, 1.0, 1.0, 0.0, 0.3185, 1.0, 1.0, 0.0, 0.1329, 0.6038, 1.0, 0.0, 0.1329, 0.6038, 1.0, 0.0, 0.1329, 0.6038, 1.0, 0.0, 0.1329, 0.6038, 1.0, 0.0, 0.1329, 0.6038, 1.0, 0.0, 0.1329, 0.6038, 1.0, 0.0, 0.1329, 0.6038, 1.0, 0.0, 0.1329, 0.6038, 1.0, 0.0, 0.1329, 0.6038, 1.0, 0.0, 0.1329, 0.6038, 1.0, 0.0, 0.1329, 0.6038, 1.0, 0.0, 0.1329, 0.6038, 1.0, 0.0, 0.1329, 0.6038, 1.0, 0.0, 0.1329, 0.6038, 1.0, 0.0, 0.1329, 0.6038, 1.0, 0.0, 0.1329, 0.6038, 1.0, 0.0, 0.1329, 0.6038, 1.0, 0.0, 0.1329, 0.6038, 1.0, 0.0, 0.1329, 0.6038, 1.0, 0.0, 0.1329, 0.6038, 1.0, 0.0, 0.1329, 0.6038, 1.0, 0.0, 0.1329, 0.6038, 1.0, 0.0, 0.1329, 0.6038, 1.0, 0.0, 0.1329, 0.6038, 1.0, 0.0, 0.3185, 1.0, 1.0, 0.0, 0.3185, 1.0, 1.0, 0.0, 0.3185, 1.0, 1.0, 0.0, 0.3185, 1.0, 1.0, 0.0, 0.1329, 0.6038, 1.0, 0.0, 0.1329, 0.6038, 1.0, 0.0, 0.1329, 0.6038, 1.0, 0.0, 0.1329, 0.6038, 1.0, 0.0, 0.1329, 0.6038, 1.0, 0.0, 0.1329, 0.6038, 1.0, 0.0, 0.1329, 0.6038, 1.0, 0.0, 0.1329, 0.6038, 1.0, 0.0, 0.3185, 1.0, 1.0, 0.0, 0.3185, 1.0, 1.0, 0.0, 0.3185, 1.0, 1.0, 0.0, 0.3185, 1.0, 1.0, 0.0, 0.3185, 1.0, 1.0, 0.0, 0.3185, 1.0, 1.0, 0.0, 0.3185, 1.0, 1.0, 0.0, 0.3185, 1.0, 1.0, 0.0, 0.3185, 1.0, 1.0, 0.0, 0.3185, 1.0, 1.0, 0.0, 0.3185, 1.0, 1.0, 0.0, 0.3185, 1.0, 1.0, 0.0, 0.3185, 1.0, 1.0, 0.0, 0.3185, 1.0, 1.0, 0.0, 0.3185, 1.0, 1.0, 0.0, 0.3185, 1.0, 1.0, 0.0, 0.3185, 1.0, 1.0, 0.0, 0.3185, 1.0, 1.0, 0.0, 0.3185, 1.0, 1.0, 0.0, 0.3185, 1.0, 1.0, 0.0, 0.3185, 1.0, 1.0, 0.0, 0.3185, 1.0, 1.0, 0.0, 0.3185, 1.0, 1.0, 0.0, 0.3185, 1.0, 1.0, 0.0, 0.3185, 1.0, 1.0, 0.0, 0.3185, 1.0, 1.0, 0.0, 0.3185, 1.0, 1.0, 0.0, 0.3185, 1.0, 1.0, 0.0, 0.3185, 1.0, 1.0, 0.0, 0.3185, 1.0, 1.0, 0.0, 0.3185, 1.0, 1.0, 0.0, 0.3185, 1.0, 1.0, 0.0, 0.3185, 1.0, 1.0, 0.0, 0.3185, 1.0, 1.0, 0.0, 0.3185, 1.0, 1.0, 0.0, 0.3185, 1.0, 1.0, 0.0, 0.3185, 1.0, 1.0, 0.0, 0.3185, 1.0, 1.0, 0.0, 0.3185, 1.0, 1.0, 0.0, 0.3185, 1.0, 1.0, 0.0, 0.3185, 1.0, 1.0, 0.0, 0.3185, 1.0, 1.0, 0.0, 0.3185, 1.0, 1.0, 0.0, 0.3185, 1.0, 1.0, 0.0, 0.3185, 1.0, 1.0, 0.0, 0.3185, 1.0, 1.0, 0.0, 0.3185, 1.0, 1.0, 0.0, 0.3185, 1.0, 1.0, 0.0, 0.1329, 0.6038, 1.0, 0.0, 0.1329, 0.6038, 1.0, 0.0, 0.1329, 0.6038, 1.0, 0.0, 0.1329, 0.6038, 1.0, 0.0, 0.3185, 1.0, 1.0, 0.0, 0.3185, 1.0, 1.0, 0.0, 0.3185, 1.0, 1.0, 0.0, 0.3185, 1.0, 1.0, 0.0, 0.1329, 0.6038, 1.0, 0.0, 0.1329, 0.6038, 1.0, 0.0, 0.1329, 0.6038, 1.0, 0.0, 0.1329, 0.6038, 1.0, 0.0, 0.3185, 1.0, 1.0, 0.0, 0.3185, 1.0, 1.0, 0.0, 0.3185, 1.0, 1.0, 0.0, 0.3185, 1.0, 1.0, 0.0, 0.3185, 1.0, 1.0, 0.0, 0.3185, 1.0, 1.0, 0.0, 0.3185, 1.0, 1.0, 0.0, 0.3185, 1.0, 1.0, 0.0, 0.3185, 1.0, 1.0, 0.0, 0.3185, 1.0, 1.0, 0.0, 0.3185, 1.0, 1.0, 0.0, 0.3185, 1.0, 1.0, 0.0, 0.3185, 1.0, 1.0, 0.0, 0.3185, 1.0, 1.0, 0.0, 0.3185, 1.0, 1.0, 0.0, 0.3185, 1.0, 1.0, 0.0, 0.3185, 1.0, 1.0, 0.0, 0.3185, 1.0, 1.0, 0.0, 0.3185, 1.0, 1.0, 0.0, 0.3185, 1.0, 1.0, 0.0, 0.3185, 1.0, 1.0, 0.0, 0.3185, 1.0, 1.0, 0.0, 0.3185, 1.0, 1.0, 0.0, 0.3185, 1.0, 1.0, 0.0, 0.1329, 0.6038, 1.0, 0.0, 0.1329, 0.6038, 1.0, 0.0, 0.1329, 0.6038, 1.0, 0.0, 0.1329, 0.6038, 1.0, 0.0, 0.1329, 0.6038, 1.0, 0.0, 0.1329, 0.6038, 1.0, 0.0, 0.1329, 0.6038, 1.0, 0.0, 0.1329, 0.6038, 1.0, 0.0, 0.3185, 1.0, 1.0, 0.0, 0.3185, 1.0, 1.0, 0.0, 0.3185, 1.0, 1.0, 0.0, 0.3185, 1.0, 1.0, 0.0, 0.1329, 0.6038, 1.0, 0.0, 0.1329, 0.6038, 1.0, 0.0, 0.1329, 0.6038, 1.0, 0.0, 0.1329, 0.6038, 1.0, 0.0, 0.1329, 0.6038, 1.0, 0.0, 0.1329, 0.6038, 1.0, 0.0, 0.1329, 0.6038, 1.0, 0.0, 0.1329, 0.6038, 1.0, 0.0, 0.3185, 1.0, 1.0, 0.0, 0.3185, 1.0, 1.0, 0.0, 0.3185, 1.0, 1.0, 0.0, 0.3185, 1.0, 1.0, 0.0, 0.1329, 0.6038, 1.0, 0.0, 0.1329, 0.6038, 1.0, 0.0, 0.1329, 0.6038, 1.0, 0.0, 0.1329, 0.6038, 1.0, 0.0, 0.1329, 0.6038, 1.0, 0.0, 0.1329, 0.6038, 1.0, 0.0, 0.1329, 0.6038, 1.0, 0.0, 0.1329, 0.6038, 1.0, 0.0, 0.1329, 0.6038, 1.0, 0.0, 0.1329, 0.6038, 1.0, 0.0, 0.1329, 0.6038, 1.0, 0.0, 0.1329, 0.6038, 1.0, 0.0, 0.3185, 1.0, 1.0, 0.0, 0.3185, 1.0, 1.0, 0.0, 0.3185, 1.0, 1.0, 0.0, 0.3185, 1.0, 1.0, 0.0, 0.1329, 0.6038, 1.0, 0.0, 0.1329, 0.6038, 1.0, 0.0, 0.1329, 0.6038, 1.0, 0.0, 0.1329, 0.6038, 1.0, 0.0, 0.1329, 0.6038, 1.0, 0.0, 0.1329, 0.6038, 1.0, 0.0, 0.1329, 0.6038, 1.0, 0.0, 0.1329, 0.6038, 1.0, 0.0, 0.1329, 0.6038, 1.0, 0.0, 0.1329, 0.6038, 1.0, 0.0, 0.1329, 0.6038, 1.0, 0.0, 0.1329, 0.6038, 1.0, 0.0, 0.3185, 1.0, 1.0, 0.0, 0.3185, 1.0, 1.0, 0.0, 0.3185, 1.0, 1.0, 0.0, 0.3185, 1.0, 1.0, 0.0, 0.1329, 0.6038, 1.0, 0.0, 0.1329, 0.6038, 1.0, 0.0, 0.1329, 0.6038, 1.0, 0.0, 0.1329, 0.6038, 1.0, 0.0, 0.1329, 0.6038, 1.0, 0.0, 0.1329, 0.6038, 1.0, 0.0, 0.1329, 0.6038, 1.0, 0.0, 0.1329, 0.6038, 1.0, 0.0, 0.3185, 1.0, 1.0, 0.0, 0.3185, 1.0, 1.0, 0.0, 0.3185, 1.0, 1.0, 0.0, 0.3185, 1.0, 1.0, 0.0, 0.3185, 1.0, 1.0, 0.0, 0.3185, 1.0, 1.0, 0.0, 0.3185, 1.0, 1.0, 0.0, 0.3185, 1.0, 1.0, 0.0, 0.3185, 1.0, 1.0, 0.0, 0.3185, 1.0, 1.0, 0.0, 0.3185, 1.0, 1.0, 0.0, 0.3185, 1.0, 1.0, 0.0, 0.3185, 1.0, 1.0, 0.0, 0.3185, 1.0, 1.0, 0.0, 0.3185, 1.0, 1.0, 0.0, 0.3185, 1.0, 1.0, 0.0, 0.3185, 1.0, 1.0, 0.0, 0.3185, 1.0, 1.0, 0.0, 0.3185, 1.0, 1.0, 0.0, 0.3185, 1.0, 1.0, 0.0, 0.3185, 1.0, 1.0, 0.0, 0.3185, 1.0, 1.0, 0.0, 0.3185, 1.0, 1.0, 0.0, 0.3185, 1.0, 1.0, 0.0, 0.3185, 1.0, 1.0, 0.0, 0.3185, 1.0, 1.0, 0.0, 0.3185, 1.0, 1.0, 0.0, 0.3185, 1.0, 1.0, 0.0, 0.3185, 1.0, 1.0, 0.0, 0.3185, 1.0, 1.0, 0.0, 0.3185, 1.0, 1.0, 0.0, 0.3185, 1.0, 1.0, 0.0, 0.3185, 1.0, 1.0, 0.0, 0.3185, 1.0, 1.0, 0.0, 0.3185, 1.0, 1.0, 0.0, 0.3185, 1.0, 1.0, 0.0, 0.3185, 1.0, 1.0, 0.0, 0.3185, 1.0, 1.0, 0.0, 0.3185, 1.0, 1.0, 0.0, 0.3185, 1.0, 1.0, 0.0, 0.3185, 1.0, 1.0, 0.0, 0.3185, 1.0, 1.0, 0.0, 0.3185, 1.0, 1.0, 0.0, 0.3185, 1.0, 1.0, 0.0, 0.3185, 1.0, 1.0, 0.0, 0.3185, 1.0, 1.0, 0.0, 0.3185, 1.0, 1.0, 0.0, 0.3185, 1.0, 1.0, 0.0, 0.1329, 0.6038, 1.0, 0.0, 0.1329, 0.6038, 1.0, 0.0, 0.1329, 0.6038, 1.0, 0.0, 0.1329, 0.6038, 1.0, 0.0, 0.1329, 0.6038, 1.0, 0.0, 0.1329, 0.6038, 1.0, 0.0, 0.1329, 0.6038, 1.0, 0.0, 0.1329, 0.6038, 1.0, 0.0, 0.3185, 1.0, 1.0, 0.0, 0.3185, 1.0, 1.0, 0.0, 0.3185, 1.0, 1.0, 0.0, 0.3185, 1.0, 1.0, 0.0, 0.3185, 1.0, 1.0, 0.0, 0.3185, 1.0, 1.0, 0.0, 0.3185, 1.0, 1.0, 0.0, 0.3185, 1.0, 1.0, 0.0, 0.3185, 1.0, 1.0, 0.0, 0.3185, 1.0, 1.0, 0.0, 0.3185, 1.0, 1.0, 0.0, 0.3185, 1.0, 1.0, 0.0, 0.3185, 1.0, 1.0, 0.0, 0.3185, 1.0, 1.0, 0.0, 0.3185, 1.0, 1.0, 0.0, 0.3185, 1.0, 1.0, 0.0, 0.3185, 1.0, 1.0, 0.0, 0.3185, 1.0, 1.0, 0.0, 0.3185, 1.0, 1.0, 0.0, 0.3185, 1.0, 1.0, 0.0, 0.3185, 1.0, 1.0, 0.0, 0.3185, 1.0, 1.0, 0.0, 0.3185, 1.0, 1.0, 0.0, 0.3185, 1.0, 1.0, 0.0, 0.3185, 1.0, 1.0, 0.0, 0.3185, 1.0, 1.0, 0.0, 0.3185, 1.0, 1.0, 0.0, 0.3185, 1.0, 1.0, 0.0, 0.3185, 1.0, 1.0, 0.0, 0.3185, 1.0, 1.0, 0.0, 0.3185, 1.0, 1.0, 0.0, 0.3185, 1.0, 1.0, 0.0, 0.1329, 0.6038, 1.0, 0.0, 0.1329, 0.6038, 1.0, 0.0, 0.1329, 0.6038, 1.0, 0.0, 0.1329, 0.6038, 1.0, 0.0, 0.3185, 1.0, 1.0, 0.0, 0.3185, 1.0, 1.0, 0.0, 0.3185, 1.0, 1.0, 0.0, 0.3185, 1.0, 1.0, 0.0, 0.1329, 0.6038, 1.0, 0.0, 0.1329, 0.6038, 1.0, 0.0, 0.1329, 0.6038, 1.0, 0.0, 0.1329, 0.6038, 1.0, 0.0, 0.3185, 1.0, 1.0, 0.0, 0.3185, 1.0, 1.0, 0.0, 0.3185, 1.0, 1.0, 0.0, 0.3185, 1.0, 1.0, 0.0, 0.1329, 0.6038, 1.0, 0.0, 0.1329, 0.6038, 1.0, 0.0, 0.1329, 0.6038, 1.0, 0.0, 0.1329, 0.6038, 1.0, 0.0, 0.3185, 1.0, 1.0, 0.0, 0.3185, 1.0, 1.0, 0.0, 0.3185, 1.0, 1.0, 0.0, 0.3185, 1.0, 1.0, 0.0, 0.1329, 0.6038, 1.0, 0.0, 0.1329, 0.6038, 1.0, 0.0, 0.1329, 0.6038, 1.0, 0.0, 0.1329, 0.6038, 1.0, 0.0, 0.3185, 1.0, 1.0, 0.0, 0.3185, 1.0, 1.0, 0.0, 0.3185, 1.0, 1.0, 0.0, 0.3185, 1.0, 1.0, 0.0, 0.1329, 0.6038, 1.0, 0.0, 0.1329, 0.6038, 1.0, 0.0, 0.1329, 0.6038, 1.0, 0.0, 0.1329, 0.6038, 1.0, 0.0, 0.1329, 0.6038, 1.0, 0.0, 0.1329, 0.6038, 1.0, 0.0, 0.1329, 0.6038, 1.0, 0.0, 0.1329, 0.6038, 1.0, 0.0, 0.1329, 0.6038, 1.0, 0.0, 0.1329, 0.6038, 1.0, 0.0, 0.1329, 0.6038, 1.0, 0.0, 0.1329, 0.6038, 1.0, 0.0, 0.1329, 0.6038, 1.0, 0.0, 0.1329, 0.6038, 1.0, 0.0, 0.1329, 0.6038, 1.0, 0.0, 0.1329, 0.6038, 1.0, 0.0, 0.3185, 1.0, 1.0, 0.0, 0.3185, 1.0, 1.0, 0.0, 0.3185, 1.0, 1.0, 0.0, 0.3185, 1.0, 1.0, 0.0, 0.1329, 0.6038, 1.0, 0.0, 0.1329, 0.6038, 1.0, 0.0, 0.1329, 0.6038, 1.0, 0.0, 0.1329, 0.6038, 1.0, 0.0, 0.1329, 0.6038, 1.0, 0.0, 0.1329, 0.6038, 1.0, 0.0, 0.1329, 0.6038, 1.0, 0.0, 0.1329, 0.6038, 1.0, 0.0, 0.3185, 1.0, 1.0, 0.0, 0.3185, 1.0, 1.0, 0.0, 0.3185, 1.0, 1.0, 0.0, 0.3185, 1.0, 1.0, 0.0, 0.3185, 1.0, 1.0, 0.0, 0.3185, 1.0, 1.0, 0.0, 0.3185, 1.0, 1.0, 0.0, 0.3185, 1.0, 1.0, 0.0, 0.3185, 1.0, 1.0, 0.0, 0.3185, 1.0, 1.0, 0.0, 0.3185, 1.0, 1.0, 0.0, 0.3185, 1.0, 1.0, 0.0, 0.3185, 1.0, 1.0, 0.0, 0.3185, 1.0, 1.0, 0.0, 0.3185, 1.0, 1.0, 0.0, 0.3185, 1.0, 1.0, 0.0, 0.3185, 1.0, 1.0, 0.0, 0.3185, 1.0, 1.0, 0.0, 0.3185, 1.0, 1.0, 0.0, 0.3185, 1.0, 1.0, 0.0, 0.3185, 1.0, 1.0, 0.0, 0.3185, 1.0, 1.0, 0.0, 0.3185, 1.0, 1.0, 0.0, 0.3185, 1.0, 1.0, 0.0, 0.3185, 1.0, 1.0, 0.0, 0.3185, 1.0, 1.0, 0.0, 0.3185, 1.0, 1.0, 0.0, 0.3185, 1.0, 1.0, 0.0, 0.3185, 1.0, 1.0, 0.0, 0.3185, 1.0, 1.0, 0.0, 0.3185, 1.0, 1.0, 0.0, 0.3185, 1.0, 1.0, 0.0, 0.3185, 1.0, 1.0, 0.0, 0.3185, 1.0, 1.0, 0.0, 0.3185, 1.0, 1.0, 0.0, 0.3185, 1.0, 1.0, 0.0, 0.3185, 1.0, 1.0, 0.0, 0.3185, 1.0, 1.0, 0.0, 0.3185, 1.0, 1.0, 0.0, 0.3185, 1.0, 1.0, 0.0, 0.3185, 1.0, 1.0, 0.0, 0.3185, 1.0, 1.0, 0.0, 0.3185, 1.0, 1.0, 0.0, 0.3185, 1.0, 1.0, 0.0, 0.3185, 1.0, 1.0, 0.0, 0.3185, 1.0, 1.0, 0.0, 0.3185, 1.0, 1.0, 0.0, 0.3185, 1.0, 1.0, 0.0, 0.3185, 1.0, 1.0, 0.0, 0.3185, 1.0, 1.0, 0.0, 0.3185, 1.0, 1.0, 0.0, 0.3185, 1.0, 1.0, 0.0, 0.3185, 1.0, 1.0, 0.0, 0.3185, 1.0, 1.0, 0.0, 0.3185, 1.0, 1.0, 0.0, 0.3185, 1.0, 1.0, 0.0, 0.3185, 1.0, 1.0, 0.0, 0.3185, 1.0, 1.0, 0.0, 0.3185, 1.0, 1.0, 0.0, 0.3185, 1.0, 1.0, 0.0, 0.1329, 0.6038, 1.0, 0.0, 0.1329, 0.6038, 1.0, 0.0, 0.1329, 0.6038, 1.0, 0.0, 0.1329, 0.6038, 1.0, 0.0, 0.3185, 1.0, 1.0, 0.0, 0.3185, 1.0, 1.0, 0.0, 0.3185, 1.0, 1.0, 0.0, 0.3185, 1.0, 1.0, 0.0, 0.1329, 0.6038, 1.0, 0.0, 0.1329, 0.6038, 1.0, 0.0, 0.1329, 0.6038, 1.0, 0.0, 0.1329, 0.6038, 1.0, 0.0, 0.1329, 0.6038, 1.0, 0.0, 0.1329, 0.6038, 1.0, 0.0, 0.1329, 0.6038, 1.0, 0.0, 0.1329, 0.6038, 1.0, 0.0, 0.1329, 0.6038, 1.0, 0.0, 0.1329, 0.6038, 1.0, 0.0, 0.1329, 0.6038, 1.0, 0.0, 0.1329, 0.6038, 1.0, 0.0, 0.1329, 0.6038, 1.0, 0.0, 0.1329, 0.6038, 1.0, 0.0, 0.1329, 0.6038, 1.0, 0.0, 0.1329, 0.6038, 1.0, 0.0, 0.1329, 0.6038, 1.0, 0.0, 0.1329, 0.6038, 1.0, 0.0, 0.1329, 0.6038, 1.0, 0.0, 0.1329, 0.6038, 1.0, 0.0, 0.3185, 1.0, 1.0, 0.0, 0.3185, 1.0, 1.0, 0.0, 0.3185, 1.0, 1.0, 0.0, 0.3185, 1.0, 1.0, 0.0, 0.3185, 1.0, 1.0, 0.0, 0.3185, 1.0, 1.0, 0.0, 0.3185, 1.0, 1.0, 0.0, 0.3185, 1.0, 1.0, 0.0, 0.3185, 1.0, 1.0, 0.0, 0.3185, 1.0, 1.0, 0.0, 0.3185, 1.0, 1.0, 0.0, 0.3185, 1.0, 1.0, 0.0, 0.3185, 1.0, 1.0, 0.0, 0.3185, 1.0, 1.0, 0.0, 0.3185, 1.0, 1.0, 0.0, 0.3185, 1.0, 1.0, 0.0, 0.3185, 1.0, 1.0, 0.0, 0.3185, 1.0, 1.0, 0.0, 0.3185, 1.0, 1.0, 0.0, 0.3185, 1.0, 1.0, 0.0, 0.3185, 1.0, 1.0, 0.0, 0.3185, 1.0, 1.0, 0.0, 0.3185, 1.0, 1.0, 0.0, 0.3185, 1.0, 1.0, 0.0, 0.3185, 1.0, 1.0, 0.0, 0.3185, 1.0, 1.0, 0.0, 0.3185, 1.0, 1.0, 0.0, 0.3185, 1.0, 1.0, 0.0, 0.3185, 1.0, 1.0, 0.0, 0.3185, 1.0, 1.0, 0.0, 0.3185, 1.0, 1.0, 0.0, 0.3185, 1.0, 1.0, 0.0, 0.3185, 1.0, 1.0, 0.0, 0.3185, 1.0, 1.0, 0.0, 0.3185, 1.0, 1.0, 0.0, 0.3185, 1.0, 1.0, 0.0, 0.3185, 1.0, 1.0, 0.0, 0.3185, 1.0, 1.0, 0.0, 0.3185, 1.0, 1.0, 0.0, 0.3185, 1.0, 1.0, 0.0, 0.1329, 0.6038, 1.0, 0.0, 0.1329, 0.6038, 1.0, 0.0, 0.1329, 0.6038, 1.0, 0.0, 0.1329, 0.6038, 1.0, 0.0, 0.3185, 1.0, 1.0, 0.0, 0.3185, 1.0, 1.0, 0.0, 0.3185, 1.0, 1.0, 0.0, 0.3185, 1.0, 1.0, 0.0, 0.1329, 0.6038, 1.0, 0.0, 0.1329, 0.6038, 1.0, 0.0, 0.1329, 0.6038, 1.0, 0.0, 0.1329, 0.6038, 1.0, 0.0, 0.1329, 0.6038, 1.0, 0.0, 0.1329, 0.6038, 1.0, 0.0, 0.1329, 0.6038, 1.0, 0.0, 0.1329, 0.6038, 1.0, 0.0, 0.1329, 0.6038, 1.0, 0.0, 0.1329, 0.6038, 1.0, 0.0, 0.1329, 0.6038, 1.0, 0.0, 0.1329, 0.6038, 1.0, 0.0, 0.3185, 1.0, 1.0, 0.0, 0.3185, 1.0, 1.0, 0.0, 0.3185, 1.0, 1.0, 0.0, 0.3185, 1.0, 1.0, 0.0, 0.1329, 0.6038, 1.0, 0.0, 0.1329, 0.6038, 1.0, 0.0, 0.1329, 0.6038, 1.0, 0.0, 0.1329, 0.6038, 1.0, 0.0, 0.1329, 0.6038, 1.0, 0.0, 0.1329, 0.6038, 1.0, 0.0, 0.1329, 0.6038, 1.0, 0.0, 0.1329, 0.6038, 1.0, 0.0, 0.1329, 0.6038, 1.0, 0.0, 0.1329, 0.6038, 1.0, 0.0, 0.1329, 0.6038, 1.0, 0.0, 0.1329, 0.6038, 1.0, 0.0, 0.1329, 0.6038, 1.0, 0.0, 0.1329, 0.6038, 1.0, 0.0, 0.1329, 0.6038, 1.0, 0.0, 0.1329, 0.6038, 1.0, 0.0, 0.1329, 0.6038, 1.0, 0.0, 0.1329, 0.6038, 1.0, 0.0, 0.1329, 0.6038, 1.0, 0.0, 0.1329, 0.6038, 1.0, 0.0, 0.1329, 0.6038, 1.0, 0.0, 0.1329, 0.6038, 1.0, 0.0, 0.1329, 0.6038, 1.0, 0.0, 0.1329, 0.6038, 1.0])
me_icespear_001.use_remesh_preserve_volume = False
me_icespear_001.use_remesh_preserve_attributes = False
me_icespear_001.use_mirror_vertex_groups = False
me_icespear_001.update()

# ---- objects
ob_icespear = bpy.data.objects.new('iceSpear', me_icespear_001)

# ---- transforms, parenting, visibility, modifiers, constraints
ob_icespear.location = (-0.05, 0.05, -0.56)
ob_icespear.lineart.crease_threshold = 0.0

# ---- collection membership
col_collection_1.objects.link(ob_icespear)

# ---- scene / render settings (as saved in the file)
scene.frame_start = 1; scene.frame_end = 250; scene.frame_set(1)
scene.render.engine = 'BLENDER_EEVEE_NEXT'
scene.render.resolution_percentage = 50
scene.render.dither_intensity = 0.0
scene.cycles.use_denoising = False
scene.cycles.samples = 128
scene.cycles.sampling_pattern = 'TABULATED_SOBOL'
scene.cycles.use_adaptive_sampling = False
scene.cycles.use_light_tree = False
scene.cycles.blur_glossy = 0.0
scene.cycles.sample_clamp_indirect = 0.0
scene.view_settings.view_transform = 'Standard'
bpy.context.view_layer.update()

# ---- added for rendering (the .blend has no active camera and no usable light): camera, sun
cam_auto = bpy.data.cameras.new('AutoCamera')
cam_auto.lens = 50.0
cam_auto.sensor_width = 36.0
cam_auto.clip_end = 1000.0
ob_auto_camera = bpy.data.objects.new('AutoCamera', cam_auto)
scene.collection.objects.link(ob_auto_camera)
ob_auto_camera.location = (1.28869, -1.54643, 1.07095)
ob_auto_camera.rotation_euler = (1.09748, -7.21219e-08, 0.694738)
scene.camera = ob_auto_camera
light_auto_sun = bpy.data.lights.new('AutoSun', 'SUN')
light_auto_sun.energy = 3.0
light_auto_sun.angle = 0.0523599
ob_auto_sun = bpy.data.objects.new('AutoSun', light_auto_sun)
scene.collection.objects.link(ob_auto_sun)
ob_auto_sun.rotation_euler = (0.872665, 0.174533, 0.523599)
bpy.context.view_layer.update()
